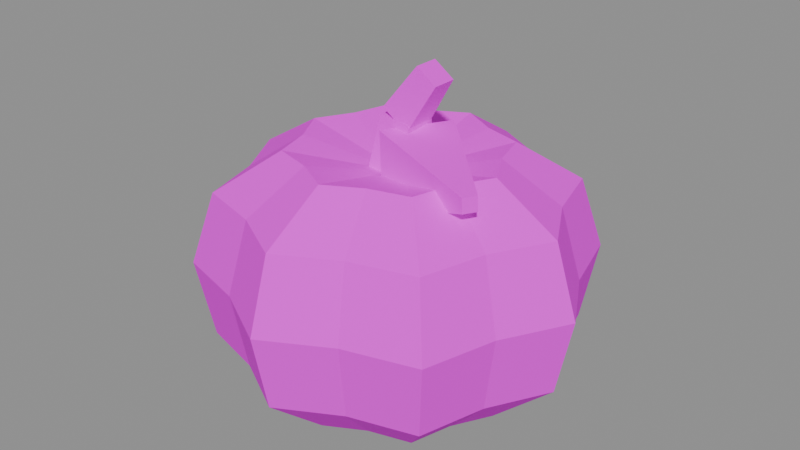 # Source: SM_Snack_Pumpkin.blend  (saved by Blender 4.1.24; exported with 4.5.12 LTS)
import bpy
from mathutils import Matrix  # noqa: F401  (used for matrix-valued properties, if any)

bpy.ops.wm.read_factory_settings(use_empty=True)
scene = bpy.context.scene
scene.name = 'Scene'

# ---- collections
col_sm_snack_pumpkin = bpy.data.collections.new('SM_Snack_Pumpkin'); scene.collection.children.link(col_sm_snack_pumpkin)

# ---- images (referenced by path relative to the original .blend; pixels are not part of the script)
import os
ASSET_DIR = os.environ.get("B2B_ASSET_DIR", "")  # directory of the original .blend (textures are referenced by path, not embedded)
HERE = os.path.dirname(os.path.abspath(__file__))  # packed textures are extracted next to this script under _unpacked/

def load_image(name, relpath, width, height, colorspace="sRGB"):
    """Load a texture the original file referenced (path relative to the .blend, or extracted next to this script)."""
    p = next((c for c in (os.path.join(HERE, relpath), os.path.join(ASSET_DIR, relpath)) if relpath and os.path.exists(c)), "")
    if p:
        img = bpy.data.images.load(p, check_existing=True)
        img.name = name
    else:  # same state as the original file: an image datablock whose file is absent (Cycles renders it pink)
        img = bpy.data.images.new(name, width, height)
        img.source = "FILE"
        img.filepath = "//" + (relpath or name)
    img.colorspace_settings.name = colorspace
    return img
img_t_palette_fall = load_image('T_Palette_Fall', 'T_Palette_Fall.png', 1024, 1024, 'sRGB')

# ---- materials (node trees are filled in below, after node groups)
mat_m_palette_fall = bpy.data.materials.new('M_Palette_Fall')
mat_m_palette_fall.use_transparent_shadow = False

# ---- material node trees
mat_m_palette_fall.use_nodes = True; mat_m_palette_fall.node_tree.nodes.clear()
_N = mat_m_palette_fall.node_tree.nodes; _L = mat_m_palette_fall.node_tree.links
n0 = _N.new('ShaderNodeBsdfPrincipled'); n0.name = 'Principled BSDF'; n0.location = (10, 300)
n0.inputs[2].default_value = 0.9
n0.inputs[13].default_value = 0.15
n1 = _N.new('ShaderNodeOutputMaterial'); n1.name = 'Material Output'; n1.location = (300, 300)
n2 = _N.new('ShaderNodeTexImage'); n2.name = 'Image Texture'; n2.location = (-400, 200)
n2.image = img_t_palette_fall
n2.interpolation = 'Closest'
_L.new(n0.outputs[0], n1.inputs[0])
_L.new(n2.outputs[0], n0.inputs[0])
n1.is_active_output = True

# ---- meshes
me_sm_snack_pumpkin = bpy.data.meshes.new('SM_Snack_Pumpkin')
me_sm_snack_pumpkin.from_pydata([(0.0, 0.0, -0.405), (0.32, 0.0, -0.465), (0.2602, 0.1078, -0.465), (0.2263, 0.2263, -0.465), (0.1078, 0.2602, -0.465), (1.959e-17, 0.32, -0.465), (-0.1078, 0.2602, -0.465), (-0.2263, 0.2263, -0.465), (-0.2602, 0.1078, -0.465), (-0.32, 3.919e-17, -0.465), (-0.2602, -0.1078, -0.465), (-0.2263, -0.2263, -0.465), (-0.1078, -0.2602, -0.465), (-5.878e-17, -0.32, -0.465), (0.1078, -0.2602, -0.465), (0.2263, -0.2263, -0.465), (0.2602, -0.1078, -0.465), (0.5, 0.0, -0.305), (0.4065, 0.1684, -0.305), (0.3536, 0.3536, -0.305), (0.1684, 0.4065, -0.305), (3.062e-17, 0.5, -0.305), (-0.1684, 0.4065, -0.305), (-0.3536, 0.3536, -0.305), (-0.4065, 0.1684, -0.305), (-0.5, 6.123e-17, -0.305), (-0.4065, -0.1684, -0.305), (-0.3536, -0.3536, -0.305), (-0.1684, -0.4065, -0.305), (-9.185e-17, -0.5, -0.305), (0.1684, -0.4065, -0.305), (0.3536, -0.3536, -0.305), (0.4065, -0.1684, -0.305), (0.545, 0.0, -0.08496), (0.4431, 0.1835, -0.08496), (0.3854, 0.3854, -0.08496), (0.1835, 0.4431, -0.08496), (3.337e-17, 0.545, -0.08496), (-0.1835, 0.4431, -0.08496), (-0.3854, 0.3854, -0.08496), (-0.4431, 0.1835, -0.08496), (-0.545, 6.674e-17, -0.08496), (-0.4431, -0.1835, -0.08496), (-0.3854, -0.3854, -0.08496), (-0.1835, -0.4431, -0.08496), (-1.001e-16, -0.545, -0.08496), (0.1835, -0.4431, -0.08496), (0.3854, -0.3854, -0.08496), (0.4431, -0.1835, -0.08496), (0.48, 0.0, 0.115), (0.3902, 0.1616, 0.115), (0.3394, 0.3394, 0.115), (0.1616, 0.3902, 0.115), (2.939e-17, 0.48, 0.115), (-0.1616, 0.3902, 0.115), (-0.3394, 0.3394, 0.115), (-0.3902, 0.1616, 0.115), (-0.48, 5.878e-17, 0.115), (-0.3902, -0.1616, 0.115), (-0.3394, -0.3394, 0.115), (-0.1616, -0.3902, 0.115), (-8.817e-17, -0.48, 0.115), (0.1616, -0.3902, 0.115), (0.3394, -0.3394, 0.115), (0.3902, -0.1616, 0.115), (0.3, 0.0, 0.225), (0.2439, 0.101, 0.225), (0.2121, 0.2121, 0.225), (0.101, 0.2439, 0.225), (1.837e-17, 0.3, 0.225), (-0.101, 0.2439, 0.225), (-0.2121, 0.2121, 0.225), (-0.2439, 0.101, 0.225), (-0.3, 3.674e-17, 0.225), (-0.2439, -0.101, 0.225), (-0.2121, -0.2121, 0.225), (-0.101, -0.2439, 0.225), (-5.511e-17, -0.3, 0.225), (0.101, -0.2439, 0.225), (0.2121, -0.2121, 0.225), (0.2439, -0.101, 0.225), (0.0, 0.0, 0.155), (0.06468, -0.065, 0.1086), (0.06468, 0.065, 0.1086), (-0.06468, 0.065, 0.1215), (-0.06468, -0.065, 0.1215), (0.06478, -0.045, 0.3106), (0.06478, 0.045, 0.3106), (-0.02478, 0.045, 0.3195), (-0.02478, -0.045, 0.3195), (0.057, -0.045, 0.2894), (0.057, 0.045, 0.2894), (-0.017, 0.045, 0.3407), (-0.017, -0.045, 0.3407), (0.1388, -0.035, 0.4251), (0.1388, 0.035, 0.4251), (0.08122, 0.035, 0.465), (0.08122, -0.035, 0.465), (0.01843, -0.09142, 0.09547), (0.1177, 0.08223, 0.09547), (0.1016, 0.09142, 0.2946), (0.002344, -0.08223, 0.2946), (0.3317, -0.1783, 0.2051), (0.3515, -0.1436, 0.2051), (0.3483, -0.1417, 0.245), (0.3285, -0.1764, 0.245)], [], [(0, 2, 1), (0, 3, 2), (0, 4, 3), (0, 5, 4), (0, 6, 5), (0, 7, 6), (0, 8, 7), (0, 9, 8), (0, 10, 9), (0, 11, 10), (0, 12, 11), (0, 13, 12), (0, 14, 13), (0, 15, 14), (0, 16, 15), (0, 1, 16), (1, 2, 18, 17), (2, 3, 19, 18), (3, 4, 20, 19), (4, 5, 21, 20), (5, 6, 22, 21), (6, 7, 23, 22), (7, 8, 24, 23), (8, 9, 25, 24), (9, 10, 26, 25), (10, 11, 27, 26), (11, 12, 28, 27), (12, 13, 29, 28), (13, 14, 30, 29), (14, 15, 31, 30), (15, 16, 32, 31), (16, 1, 17, 32), (17, 18, 34, 33), (18, 19, 35, 34), (19, 20, 36, 35), (20, 21, 37, 36), (21, 22, 38, 37), (22, 23, 39, 38), (23, 24, 40, 39), (24, 25, 41, 40), (25, 26, 42, 41), (26, 27, 43, 42), (27, 28, 44, 43), (28, 29, 45, 44), (29, 30, 46, 45), (30, 31, 47, 46), (31, 32, 48, 47), (32, 17, 33, 48), (33, 34, 50, 49), (34, 35, 51, 50), (35, 36, 52, 51), (36, 37, 53, 52), (37, 38, 54, 53), (38, 39, 55, 54), (39, 40, 56, 55), (40, 41, 57, 56), (41, 42, 58, 57), (42, 43, 59, 58), (43, 44, 60, 59), (44, 45, 61, 60), (45, 46, 62, 61), (46, 47, 63, 62), (47, 48, 64, 63), (48, 33, 49, 64), (49, 50, 66, 65), (50, 51, 67, 66), (51, 52, 68, 67), (52, 53, 69, 68), (53, 54, 70, 69), (54, 55, 71, 70), (55, 56, 72, 71), (56, 57, 73, 72), (57, 58, 74, 73), (58, 59, 75, 74), (59, 60, 76, 75), (60, 61, 77, 76), (61, 62, 78, 77), (62, 63, 79, 78), (63, 64, 80, 79), (64, 49, 65, 80), (65, 66, 81), (66, 67, 81), (67, 68, 81), (68, 69, 81), (69, 70, 81), (70, 71, 81), (71, 72, 81), (72, 73, 81), (73, 74, 81), (74, 75, 81), (75, 76, 81), (76, 77, 81), (77, 78, 81), (78, 79, 81), (79, 80, 81), (80, 65, 81), (82, 85, 84, 83), (86, 87, 88, 89), (82, 83, 87, 86), (83, 84, 88, 87), (84, 85, 89, 88), (85, 82, 86, 89), (90, 93, 92, 91), (94, 95, 96, 97), (90, 91, 95, 94), (91, 92, 96, 95), (92, 93, 97, 96), (93, 90, 94, 97), (98, 101, 100, 99), (102, 103, 104, 105), (98, 99, 103, 102), (99, 100, 104, 103), (100, 101, 105, 104), (101, 98, 102, 105)])
_uv = me_sm_snack_pumpkin.uv_layers.new(name='UVMap')
_uv.uv.foreach_set('vector', [0.03125, 0.8438, 0.03125, 0.8438, 0.03125, 0.8438, 0.03125, 0.9688, 0.03125, 0.9688, 0.03125, 0.9688, 0.03125, 0.9688, 0.03125, 0.9688, 0.03125, 0.9688, 0.03125, 0.8438, 0.03125, 0.8438, 0.03125, 0.8438, 0.03125, 0.9688, 0.03125, 0.9688, 0.03125, 0.9688, 0.03125, 0.8438, 0.03125, 0.8438, 0.03125, 0.8438, 0.03125, 0.9062, 0.03125, 0.9062, 0.03125, 0.9062, 0.03125, 0.9062, 0.03125, 0.9062, 0.03125, 0.9062, 0.03125, 0.8438, 0.03125, 0.8438, 0.03125, 0.8438, 0.03125, 0.9062, 0.03125, 0.9062, 0.03125, 0.9062, 0.03125, 0.8438, 0.03125, 0.8438, 0.03125, 0.8438, 0.03125, 0.9688, 0.03125, 0.9688, 0.03125, 0.9688, 0.03125, 0.9688, 0.03125, 0.9688, 0.03125, 0.9688, 0.03125, 0.8438, 0.03125, 0.8438, 0.03125, 0.8438, 0.03125, 0.9688, 0.03125, 0.9688, 0.03125, 0.9688, 0.03125, 0.9688, 0.03125, 0.9688, 0.03125, 0.9688, 0.03125, 0.9688, 0.03125, 0.9688, 0.03125, 0.9688, 0.03125, 0.9688, 0.03125, 0.9688, 0.03125, 0.9688, 0.03125, 0.9688, 0.03125, 0.9688, 0.03125, 0.9062, 0.03125, 0.9062, 0.03125, 0.9062, 0.03125, 0.9062, 0.03125, 0.8438, 0.03125, 0.8438, 0.03125, 0.8438, 0.03125, 0.8438, 0.03125, 0.9688, 0.03125, 0.9688, 0.03125, 0.9688, 0.03125, 0.9688, 0.03125, 0.9688, 0.03125, 0.9688, 0.03125, 0.9688, 0.03125, 0.9688, 0.03125, 0.9062, 0.03125, 0.9062, 0.03125, 0.9062, 0.03125, 0.9062, 0.03125, 0.9688, 0.03125, 0.9688, 0.03125, 0.9688, 0.03125, 0.9688, 0.03125, 0.8438, 0.03125, 0.8438, 0.03125, 0.8438, 0.03125, 0.8438, 0.03125, 0.9688, 0.03125, 0.9688, 0.03125, 0.9688, 0.03125, 0.9688, 0.03125, 0.9062, 0.03125, 0.9062, 0.03125, 0.9062, 0.03125, 0.9062, 0.03125, 0.8438, 0.03125, 0.8438, 0.03125, 0.8438, 0.03125, 0.8438, 0.03125, 0.9062, 0.03125, 0.9062, 0.03125, 0.9062, 0.03125, 0.9062, 0.03125, 0.9688, 0.03125, 0.9688, 0.03125, 0.9688, 0.03125, 0.9688, 0.03125, 0.8438, 0.03125, 0.8438, 0.03125, 0.8438, 0.03125, 0.8438, 0.03125, 0.9688, 0.03125, 0.9688, 0.03125, 0.9688, 0.03125, 0.9688, 0.03125, 0.9062, 0.03125, 0.9062, 0.03125, 0.9062, 0.03125, 0.9062, 0.03125, 0.9062, 0.03125, 0.9062, 0.03125, 0.9062, 0.03125, 0.9062, 0.03125, 0.9688, 0.03125, 0.9688, 0.03125, 0.9688, 0.03125, 0.9688, 0.03125, 0.9688, 0.03125, 0.9688, 0.03125, 0.9688, 0.03125, 0.9688, 0.03125, 0.9062, 0.03125, 0.9062, 0.03125, 0.9062, 0.03125, 0.9062, 0.03125, 0.9062, 0.03125, 0.9062, 0.03125, 0.9062, 0.03125, 0.9062, 0.03125, 0.9688, 0.03125, 0.9688, 0.03125, 0.9688, 0.03125, 0.9688, 0.03125, 0.9688, 0.03125, 0.9688, 0.03125, 0.9688, 0.03125, 0.9688, 0.03125, 0.9688, 0.03125, 0.9688, 0.03125, 0.9688, 0.03125, 0.9688, 0.03125, 0.9062, 0.03125, 0.9062, 0.03125, 0.9062, 0.03125, 0.9062, 0.03125, 0.9062, 0.03125, 0.9062, 0.03125, 0.9062, 0.03125, 0.9062, 0.03125, 0.9688, 0.03125, 0.9688, 0.03125, 0.9688, 0.03125, 0.9688, 0.03125, 0.8438, 0.03125, 0.8438, 0.03125, 0.8438, 0.03125, 0.8438, 0.03125, 0.8438, 0.03125, 0.8438, 0.03125, 0.8438, 0.03125, 0.8438, 0.03125, 0.9688, 0.03125, 0.9688, 0.03125, 0.9688, 0.03125, 0.9688, 0.03125, 0.9062, 0.03125, 0.9062, 0.03125, 0.9062, 0.03125, 0.9062, 0.03125, 0.9062, 0.03125, 0.9062, 0.03125, 0.9062, 0.03125, 0.9062, 0.03125, 0.9688, 0.03125, 0.9688, 0.03125, 0.9688, 0.03125, 0.9688, 0.03125, 0.9062, 0.03125, 0.9062, 0.03125, 0.9062, 0.03125, 0.9062, 0.03125, 0.9688, 0.03125, 0.9688, 0.03125, 0.9688, 0.03125, 0.9688, 0.03125, 0.9688, 0.03125, 0.9688, 0.03125, 0.9688, 0.03125, 0.9688, 0.03125, 0.8438, 0.03125, 0.8438, 0.03125, 0.8438, 0.03125, 0.8438, 0.03125, 0.9688, 0.03125, 0.9688, 0.03125, 0.9688, 0.03125, 0.9688, 0.03125, 0.9062, 0.03125, 0.9062, 0.03125, 0.9062, 0.03125, 0.9062, 0.03125, 0.9062, 0.03125, 0.9062, 0.03125, 0.9062, 0.03125, 0.9062, 0.03125, 0.9062, 0.03125, 0.9062, 0.03125, 0.9062, 0.03125, 0.9062, 0.03125, 0.9688, 0.03125, 0.9688, 0.03125, 0.9688, 0.03125, 0.9688, 0.03125, 0.9688, 0.03125, 0.9688, 0.03125, 0.9688, 0.03125, 0.9688, 0.03125, 0.8438, 0.03125, 0.8438, 0.03125, 0.8438, 0.03125, 0.8438, 0.03125, 0.9062, 0.03125, 0.9062, 0.03125, 0.9062, 0.03125, 0.9062, 0.03125, 0.9062, 0.03125, 0.9062, 0.03125, 0.9062, 0.03125, 0.9062, 0.03125, 0.8438, 0.03125, 0.8438, 0.03125, 0.8438, 0.03125, 0.8438, 0.03125, 0.9062, 0.03125, 0.9062, 0.03125, 0.9062, 0.03125, 0.9062, 0.03125, 0.9688, 0.03125, 0.9688, 0.03125, 0.9688, 0.03125, 0.9688, 0.03125, 0.8438, 0.03125, 0.8438, 0.03125, 0.8438, 0.03125, 0.8438, 0.03125, 0.9062, 0.03125, 0.9062, 0.03125, 0.9062, 0.03125, 0.9062, 0.03125, 0.9688, 0.03125, 0.9688, 0.03125, 0.9688, 0.03125, 0.9688, 0.03125, 0.9688, 0.03125, 0.9688, 0.03125, 0.9688, 0.03125, 0.9688, 0.03125, 0.9688, 0.03125, 0.9688, 0.03125, 0.9688, 0.03125, 0.9688, 0.03125, 0.9688, 0.03125, 0.9688, 0.03125, 0.9688, 0.03125, 0.9688, 0.03125, 0.8438, 0.03125, 0.8438, 0.03125, 0.8438, 0.03125, 0.8438, 0.03125, 0.9688, 0.03125, 0.9688, 0.03125, 0.9688, 0.03125, 0.9688, 0.03125, 0.9688, 0.03125, 0.9688, 0.03125, 0.9688, 0.03125, 0.9688, 0.03125, 0.9688, 0.03125, 0.9688, 0.03125, 0.9688, 0.03125, 0.9688, 0.03125, 0.9062, 0.03125, 0.9062, 0.03125, 0.9062, 0.03125, 0.9062, 0.03125, 0.8438, 0.03125, 0.8438, 0.03125, 0.8438, 0.03125, 0.8438, 0.03125, 0.9062, 0.03125, 0.9062, 0.03125, 0.9062, 0.03125, 0.9062, 0.03125, 0.9688, 0.03125, 0.9688, 0.03125, 0.9688, 0.03125, 0.9688, 0.03125, 0.9062, 0.03125, 0.9062, 0.03125, 0.9062, 0.03125, 0.9062, 0.03125, 0.9062, 0.03125, 0.9062, 0.03125, 0.9688, 0.03125, 0.9688, 0.03125, 0.9688, 0.03125, 0.9688, 0.03125, 0.9688, 0.03125, 0.9688, 0.03125, 0.9688, 0.03125, 0.9688, 0.03125, 0.9688, 0.03125, 0.9062, 0.03125, 0.9062, 0.03125, 0.9062, 0.03125, 0.8438, 0.03125, 0.8438, 0.03125, 0.8438, 0.03125, 0.9688, 0.03125, 0.9688, 0.03125, 0.9688, 0.03125, 0.9688, 0.03125, 0.9688, 0.03125, 0.9688, 0.03125, 0.9062, 0.03125, 0.9062, 0.03125, 0.9062, 0.03125, 0.9688, 0.03125, 0.9688, 0.03125, 0.9688, 0.03125, 0.9688, 0.03125, 0.9688, 0.03125, 0.9688, 0.03125, 0.9688, 0.03125, 0.9688, 0.03125, 0.9688, 0.03125, 0.9062, 0.03125, 0.9062, 0.03125, 0.9062, 0.03125, 0.9688, 0.03125, 0.9688, 0.03125, 0.9688, 0.03125, 0.8438, 0.03125, 0.8438, 0.03125, 0.8438, 0.1562, 0.5938, 0.1562, 0.5938, 0.1562, 0.5938, 0.1562, 0.5938, 0.1562, 0.5938, 0.1562, 0.5938, 0.1562, 0.5938, 0.1562, 0.5938, 0.1562, 0.5938, 0.1562, 0.5938, 0.1562, 0.5938, 0.1562, 0.5938, 0.1562, 0.5938, 0.1562, 0.5938, 0.1562, 0.5938, 0.1562, 0.5938, 0.1562, 0.5938, 0.1562, 0.5938, 0.1562, 0.5938, 0.1562, 0.5938, 0.1562, 0.5938, 0.1562, 0.5938, 0.1562, 0.5938, 0.1562, 0.5938, 0.1562, 0.5938, 0.1562, 0.5938, 0.1562, 0.5938, 0.1562, 0.5938, 0.1562, 0.5938, 0.1562, 0.5938, 0.1562, 0.5938, 0.1562, 0.5938, 0.1562, 0.5938, 0.1562, 0.5938, 0.1562, 0.5938, 0.1562, 0.5938, 0.1562, 0.5938, 0.1562, 0.5938, 0.1562, 0.5938, 0.1562, 0.5938, 0.1562, 0.5938, 0.1562, 0.5938, 0.1562, 0.5938, 0.1562, 0.5938, 0.1562, 0.5938, 0.1562, 0.5938, 0.1562, 0.5938, 0.1562, 0.5938, 0.2812, 0.9688, 0.2812, 0.9688, 0.2812, 0.9688, 0.2812, 0.9688, 0.2812, 0.9688, 0.2812, 0.9688, 0.2812, 0.9688, 0.2812, 0.9688, 0.2812, 0.9688, 0.2812, 0.9688, 0.2812, 0.9688, 0.2812, 0.9688, 0.2812, 0.9688, 0.2812, 0.9688, 0.2812, 0.9688, 0.2812, 0.9688, 0.2812, 0.9688, 0.2812, 0.9688, 0.2812, 0.9688, 0.2812, 0.9688, 0.2812, 0.9688, 0.2812, 0.9688, 0.2812, 0.9688, 0.2812, 0.9688])
_ca = me_sm_snack_pumpkin.color_attributes.new('Col', 'BYTE_COLOR', 'POINT')
_ca.data.foreach_set('color', [0.0, 0.0, 0.0, 1.0, 0.0, 0.0, 0.0, 1.0, 0.0, 0.0, 0.0, 1.0, 0.0, 0.0, 0.0, 1.0, 0.0, 0.0, 0.0, 1.0, 0.0, 0.0, 0.0, 1.0, 0.0, 0.0, 0.0, 1.0, 0.0, 0.0, 0.0, 1.0, 0.0, 0.0, 0.0, 1.0, 0.0, 0.0, 0.0, 1.0, 0.0, 0.0, 0.0, 1.0, 0.0, 0.0, 0.0, 1.0, 0.0, 0.0, 0.0, 1.0, 0.0, 0.0, 0.0, 1.0, 0.0, 0.0, 0.0, 1.0, 0.0, 0.0, 0.0, 1.0, 0.0, 0.0, 0.0, 1.0, 0.0, 0.0, 0.0, 1.0, 0.0, 0.0, 0.0, 1.0, 0.0, 0.0, 0.0, 1.0, 0.0, 0.0, 0.0, 1.0, 0.0, 0.0, 0.0, 1.0, 0.0, 0.0, 0.0, 1.0, 0.0, 0.0, 0.0, 1.0, 0.0, 0.0, 0.0, 1.0, 0.0, 0.0, 0.0, 1.0, 0.0, 0.0, 0.0, 1.0, 0.0, 0.0, 0.0, 1.0, 0.0, 0.0, 0.0, 1.0, 0.0, 0.0, 0.0, 1.0, 0.0, 0.0, 0.0, 1.0, 0.0, 0.0, 0.0, 1.0, 0.0, 0.0, 0.0, 1.0, 0.0, 0.0, 0.0, 1.0, 0.0, 0.0, 0.0, 1.0, 0.0, 0.0, 0.0, 1.0, 0.0, 0.0, 0.0, 1.0, 0.0, 0.0, 0.0, 1.0, 0.0, 0.0, 0.0, 1.0, 0.0, 0.0, 0.0, 1.0, 0.0, 0.0, 0.0, 1.0, 0.0, 0.0, 0.0, 1.0, 0.0, 0.0, 0.0, 1.0, 0.0, 0.0, 0.0, 1.0, 0.0, 0.0, 0.0, 1.0, 0.0, 0.0, 0.0, 1.0, 0.0, 0.0, 0.0, 1.0, 0.0, 0.0, 0.0, 1.0, 0.0, 0.0, 0.0, 1.0, 0.0, 0.0, 0.0, 1.0, 0.0, 0.0, 0.0, 1.0, 0.0, 0.0, 0.0, 1.0, 0.0, 0.0, 0.0, 1.0, 0.0, 0.0, 0.0, 1.0, 0.0, 0.0, 0.0, 1.0, 0.0, 0.0, 0.0, 1.0, 0.0, 0.0, 0.0, 1.0, 0.0, 0.0, 0.0, 1.0, 0.0, 0.0, 0.0, 1.0, 0.0, 0.0, 0.0, 1.0, 0.0, 0.0, 0.0, 1.0, 0.0, 0.0, 0.0, 1.0, 0.0, 0.0, 0.0, 1.0, 0.0, 0.0, 0.0, 1.0, 0.0, 0.0, 0.0, 1.0, 0.0, 0.0, 0.0, 1.0, 0.0, 0.0, 0.0, 1.0, 0.0, 0.0, 0.0, 1.0, 0.0, 0.0, 0.0, 1.0, 0.0, 0.0, 0.0, 1.0, 0.0, 0.0, 0.0, 1.0, 0.0, 0.0, 0.0, 1.0, 0.0, 0.0, 0.0, 1.0, 0.0, 0.0, 0.0, 1.0, 0.0, 0.0, 0.0, 1.0, 0.0, 0.0, 0.0, 1.0, 0.0, 0.0, 0.0, 1.0, 0.0, 0.0, 0.0, 1.0, 0.0, 0.0, 0.0, 1.0, 0.0, 0.0, 0.0, 1.0, 0.0, 0.0, 0.0, 1.0, 0.0, 0.0, 0.0, 1.0, 0.0, 0.0, 0.0, 1.0, 0.0, 0.0, 0.0, 1.0, 0.0, 0.0, 0.0, 1.0, 0.0, 0.0, 0.0, 1.0, 0.0, 0.0, 0.0, 1.0, 0.0, 0.0, 0.0, 1.0, 0.0, 0.0, 0.0, 1.0, 0.0, 0.0, 0.0, 1.0, 0.0, 0.0, 0.0, 1.0, 0.0, 0.0, 0.0, 1.0, 0.0, 0.0, 0.0, 1.0, 0.0, 0.0, 0.0, 1.0, 0.0, 0.0, 0.0, 1.0, 0.0, 0.0, 0.0, 1.0, 0.0, 0.0, 0.0, 1.0, 0.0, 0.0, 0.0, 1.0, 0.0, 0.0, 0.0, 1.0, 0.0, 0.0, 0.0, 1.0, 0.0, 0.0, 0.0, 1.0, 0.0, 0.0, 0.0, 1.0, 0.0, 0.0, 0.0, 1.0, 0.0, 0.0, 0.0, 1.0, 0.0, 0.0, 0.0, 1.0, 0.0, 0.0, 0.0, 1.0])
me_sm_snack_pumpkin.materials.append(mat_m_palette_fall)
me_sm_snack_pumpkin.update()

# ---- objects
ob_sm_snack_pumpkin = bpy.data.objects.new('SM_Snack_Pumpkin', me_sm_snack_pumpkin)

# ---- transforms, parenting, visibility, modifiers, constraints
ob_sm_snack_pumpkin.location = (0.0, 0.0, 0.0)

# ---- collection membership
col_sm_snack_pumpkin.objects.link(ob_sm_snack_pumpkin)

# ---- scene / render settings (as saved in the file)
scene.frame_start = 1; scene.frame_end = 1; scene.frame_set(1)
scene.render.engine = 'BLENDER_EEVEE_NEXT'
scene.cycles.sampling_pattern = 'TABULATED_SOBOL'
scene.eevee.ray_tracing_options.trace_max_roughness = 0.0
bpy.context.view_layer.update()

# ---- added for rendering (the .blend has no active camera and no usable light): camera, sun + grey world if the file has none
cam_auto = bpy.data.cameras.new('AutoCamera')
cam_auto.lens = 50.0
cam_auto.sensor_width = 36.0
cam_auto.clip_end = 1000.0
ob_auto_camera = bpy.data.objects.new('AutoCamera', cam_auto)
scene.collection.objects.link(ob_auto_camera)
ob_auto_camera.location = (1.66565, -1.99878, 1.33252)
ob_auto_camera.rotation_euler = (1.09748, -7.21219e-08, 0.694738)
scene.camera = ob_auto_camera
light_auto_sun = bpy.data.lights.new('AutoSun', 'SUN')
light_auto_sun.energy = 3.0
light_auto_sun.angle = 0.0523599
ob_auto_sun = bpy.data.objects.new('AutoSun', light_auto_sun)
scene.collection.objects.link(ob_auto_sun)
ob_auto_sun.rotation_euler = (0.872665, 0.174533, 0.523599)
if scene.world is None:
    world_auto = bpy.data.worlds.new('AutoWorld')
    world_auto.color = (0.3, 0.3, 0.3)
    scene.world = world_auto
bpy.context.view_layer.update()

